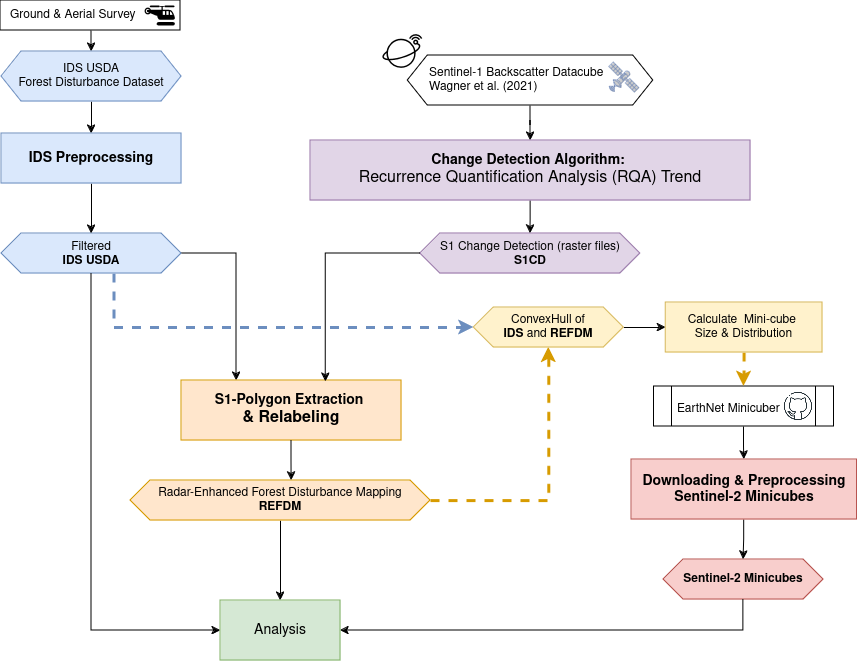

The diagram above was exported from draw.io. Its source (the exported page's mxGraphModel, read from the mxfile embedded in the PNG):
<mxGraphModel dx="1348" dy="747" grid="1" gridSize="10" guides="1" tooltips="1" connect="1" arrows="1" fold="1" page="0" pageScale="1" pageWidth="850" pageHeight="1100" math="0" shadow="0">
  <root>
    <mxCell id="0" />
    <mxCell id="1" parent="0" />
    <mxCell id="cMhSBE7CcazUu6v5OgZS-3" style="edgeStyle=orthogonalEdgeStyle;rounded=0;orthogonalLoop=1;jettySize=auto;html=1;exitX=0.5;exitY=1;exitDx=0;exitDy=0;" parent="1" source="8HRfM3-ieV_3cMd-JcUc-37" target="cMhSBE7CcazUu6v5OgZS-2" edge="1">
      <mxGeometry relative="1" as="geometry" />
    </mxCell>
    <mxCell id="8HRfM3-ieV_3cMd-JcUc-37" value="&lt;div&gt;&lt;span style=&quot;color: rgb(0, 0, 0); font-weight: 400; font-style: normal;&quot; class=&quot;OYPEnA text-decoration-none text-strikethrough-none&quot;&gt;Sentinel-1 Backscatter Datacube&lt;/span&gt;&lt;span style=&quot;color: rgb(0, 0, 0); font-weight: 400; font-style: normal;&quot; class=&quot;OYPEnA text-decoration-none text-strikethrough-none&quot;&gt;&lt;br&gt;&lt;/span&gt;&lt;/div&gt;&lt;span style=&quot;color: rgb(0, 0, 0); font-weight: 400; font-style: normal;&quot; class=&quot;OYPEnA text-decoration-none text-strikethrough-none&quot;&gt;Wagner et al. (2021)&lt;/span&gt;" style="shape=hexagon;perimeter=hexagonPerimeter2;whiteSpace=wrap;html=1;fixedSize=1;align=left;spacingLeft=20;movable=1;resizable=1;rotatable=1;deletable=1;editable=1;locked=0;connectable=1;" parent="1" vertex="1">
      <mxGeometry x="717.25" y="95" width="245.5" height="50" as="geometry" />
    </mxCell>
    <mxCell id="m4Snzxr6oX1PeUdIO5qj-46" style="edgeStyle=orthogonalEdgeStyle;rounded=0;orthogonalLoop=1;jettySize=auto;html=1;exitX=0.5;exitY=1;exitDx=0;exitDy=0;entryX=0.5;entryY=0;entryDx=0;entryDy=0;" parent="1" source="xe2LfNcBJUIvfDSElx10-1" target="8HRfM3-ieV_3cMd-JcUc-36" edge="1">
      <mxGeometry relative="1" as="geometry" />
    </mxCell>
    <mxCell id="xe2LfNcBJUIvfDSElx10-1" value="Ground &amp;amp; Aerial Survey" style="rounded=0;whiteSpace=wrap;html=1;align=left;spacingLeft=8;verticalAlign=middle;" parent="1" vertex="1">
      <mxGeometry x="310" y="40" width="180" height="30" as="geometry" />
    </mxCell>
    <mxCell id="p8QnApl6mPb45IhmtNwX-1" style="edgeStyle=orthogonalEdgeStyle;rounded=0;orthogonalLoop=1;jettySize=auto;html=1;exitX=0.5;exitY=1;exitDx=0;exitDy=0;" parent="1" source="xe2LfNcBJUIvfDSElx10-1" target="xe2LfNcBJUIvfDSElx10-1" edge="1">
      <mxGeometry relative="1" as="geometry" />
    </mxCell>
    <mxCell id="8HRfM3-ieV_3cMd-JcUc-2" value="" style="sketch=0;points=[[0,0,0],[0.25,0,0],[0.5,0,0],[0.75,0,0],[1,0,0],[0,1,0],[0.25,1,0],[0.5,1,0],[0.75,1,0],[1,1,0],[0,0.25,0],[0,0.5,0],[0,0.75,0],[1,0.25,0],[1,0.5,0],[1,0.75,0]];outlineConnect=0;fontColor=#232F3E;fillColor=none;strokeColor=#000000;dashed=0;verticalLabelPosition=bottom;verticalAlign=top;align=center;html=1;fontSize=12;fontStyle=0;aspect=fixed;shape=mxgraph.aws4.resourceIcon;resIcon=mxgraph.aws4.satellite;movable=1;resizable=1;rotatable=1;deletable=1;editable=1;locked=0;connectable=1;" parent="1" vertex="1">
      <mxGeometry x="686.75" y="65" width="50" height="50" as="geometry" />
    </mxCell>
    <mxCell id="8HRfM3-ieV_3cMd-JcUc-3" value="" style="fontColor=#0066CC;verticalAlign=top;verticalLabelPosition=bottom;labelPosition=center;align=center;html=1;outlineConnect=0;fillColor=#CCCCCC;strokeColor=#6881B3;gradientColor=none;gradientDirection=north;strokeWidth=2;shape=mxgraph.networks.satellite;movable=1;resizable=1;rotatable=1;deletable=1;editable=1;locked=0;connectable=1;" parent="1" vertex="1">
      <mxGeometry x="918.75" y="102" width="30" height="30" as="geometry" />
    </mxCell>
    <mxCell id="8HRfM3-ieV_3cMd-JcUc-31" value="" style="shape=mxgraph.signs.transportation.helicopter;html=1;pointerEvents=1;fillColor=#000000;strokeColor=none;verticalLabelPosition=bottom;verticalAlign=top;align=center;" parent="1" vertex="1">
      <mxGeometry x="454" y="45" width="31" height="20" as="geometry" />
    </mxCell>
    <mxCell id="8HRfM3-ieV_3cMd-JcUc-68" style="edgeStyle=orthogonalEdgeStyle;rounded=0;orthogonalLoop=1;jettySize=auto;html=1;exitX=1;exitY=0.5;exitDx=0;exitDy=0;entryX=0.25;entryY=0;entryDx=0;entryDy=0;" parent="1" source="8HRfM3-ieV_3cMd-JcUc-100" target="cMhSBE7CcazUu6v5OgZS-10" edge="1">
      <mxGeometry relative="1" as="geometry">
        <mxPoint x="495" y="410" as="sourcePoint" />
        <mxPoint x="526" y="590" as="targetPoint" />
      </mxGeometry>
    </mxCell>
    <mxCell id="m4Snzxr6oX1PeUdIO5qj-45" style="edgeStyle=orthogonalEdgeStyle;rounded=0;orthogonalLoop=1;jettySize=auto;html=1;exitX=0.5;exitY=1;exitDx=0;exitDy=0;entryX=0.5;entryY=0;entryDx=0;entryDy=0;" parent="1" source="8HRfM3-ieV_3cMd-JcUc-36" target="cMhSBE7CcazUu6v5OgZS-1" edge="1">
      <mxGeometry relative="1" as="geometry">
        <mxPoint x="400.5" y="162" as="targetPoint" />
      </mxGeometry>
    </mxCell>
    <mxCell id="8HRfM3-ieV_3cMd-JcUc-36" value="&lt;div&gt;IDS USDA&lt;/div&gt;&lt;div&gt;Forest Disturbance Dataset&lt;/div&gt;" style="shape=hexagon;perimeter=hexagonPerimeter2;whiteSpace=wrap;html=1;fixedSize=1;fillColor=#dae8fc;strokeColor=#6c8ebf;" parent="1" vertex="1">
      <mxGeometry x="311" y="91" width="180" height="50" as="geometry" />
    </mxCell>
    <mxCell id="8HRfM3-ieV_3cMd-JcUc-48" value="&lt;div&gt;S1 Change Detection (raster files) &lt;br&gt;&lt;/div&gt;&lt;div&gt;&lt;b&gt;S1CD&lt;/b&gt;&lt;br&gt;&lt;/div&gt;" style="shape=hexagon;perimeter=hexagonPerimeter2;whiteSpace=wrap;html=1;fixedSize=1;verticalAlign=top;fillColor=#e1d5e7;strokeColor=#9673a6;" parent="1" vertex="1">
      <mxGeometry x="729.75" y="273" width="220" height="40" as="geometry" />
    </mxCell>
    <mxCell id="cMhSBE7CcazUu6v5OgZS-16" style="edgeStyle=orthogonalEdgeStyle;rounded=0;orthogonalLoop=1;jettySize=auto;html=1;exitX=0.5;exitY=1;exitDx=0;exitDy=0;" parent="1" source="8HRfM3-ieV_3cMd-JcUc-74" target="cMhSBE7CcazUu6v5OgZS-6" edge="1">
      <mxGeometry relative="1" as="geometry" />
    </mxCell>
    <mxCell id="8HRfM3-ieV_3cMd-JcUc-74" value="&lt;h1 tabindex=&quot;-1&quot; class=&quot;heading-element&quot; dir=&quot;auto&quot;&gt;&lt;font style=&quot;font-size: 12px;&quot;&gt;&lt;span style=&quot;font-weight: normal;&quot;&gt;EarthNet Minicuber&lt;/span&gt;&lt;/font&gt;&lt;/h1&gt;" style="shape=process;whiteSpace=wrap;html=1;backgroundOutline=1;align=left;spacingLeft=3;rounded=0;glass=0;shadow=0;" parent="1" vertex="1">
      <mxGeometry x="963.5" y="426" width="180" height="40" as="geometry" />
    </mxCell>
    <mxCell id="8HRfM3-ieV_3cMd-JcUc-75" value="" style="shape=image;html=1;verticalAlign=top;verticalLabelPosition=bottom;labelBackgroundColor=#ffffff;imageAspect=0;aspect=fixed;image=https://cdn4.iconfinder.com/data/icons/social-media-and-logos-12/32/Logo_Github-128.png;align=left;" parent="1" vertex="1">
      <mxGeometry x="1093" y="431" width="30" height="30" as="geometry" />
    </mxCell>
    <mxCell id="8HRfM3-ieV_3cMd-JcUc-69" value="&lt;div&gt;&lt;b&gt;&lt;span class=&quot;OYPEnA text-decoration-none text-strikethrough-none&quot; style=&quot;color: rgb(0, 0, 0); font-style: normal;&quot;&gt;Sentinel-2 Minicubes&lt;/span&gt;&lt;span class=&quot;OYPEnA text-decoration-none text-strikethrough-none&quot; style=&quot;color: rgb(0, 0, 0); font-style: normal;&quot;&gt;&lt;br&gt;&lt;/span&gt;&lt;/b&gt;&lt;/div&gt;" style="shape=hexagon;perimeter=hexagonPerimeter2;whiteSpace=wrap;html=1;fixedSize=1;align=center;spacingLeft=0;movable=1;resizable=1;rotatable=1;deletable=1;editable=1;locked=0;connectable=1;fillColor=#f8cecc;strokeColor=#b85450;" parent="1" vertex="1">
      <mxGeometry x="973" y="599" width="160" height="40" as="geometry" />
    </mxCell>
    <mxCell id="SlxjFqemOIPbirDEtaMx-22" style="edgeStyle=orthogonalEdgeStyle;rounded=0;orthogonalLoop=1;jettySize=auto;html=1;exitX=1;exitY=0.5;exitDx=0;exitDy=0;fillColor=#ffe6cc;strokeColor=#d79b00;dashed=1;strokeWidth=3;" parent="1" source="8HRfM3-ieV_3cMd-JcUc-54" target="yzT8xnus6xZfytaWPDfa-1" edge="1">
      <mxGeometry relative="1" as="geometry" />
    </mxCell>
    <mxCell id="6j30evaUSQ07D2xjPumd-3" style="edgeStyle=orthogonalEdgeStyle;rounded=0;orthogonalLoop=1;jettySize=auto;html=1;exitX=0.5;exitY=1;exitDx=0;exitDy=0;entryX=0.5;entryY=0;entryDx=0;entryDy=0;" parent="1" source="8HRfM3-ieV_3cMd-JcUc-54" target="cMhSBE7CcazUu6v5OgZS-8" edge="1">
      <mxGeometry relative="1" as="geometry">
        <mxPoint x="537.5" y="920" as="targetPoint" />
      </mxGeometry>
    </mxCell>
    <mxCell id="8HRfM3-ieV_3cMd-JcUc-54" value="&lt;div&gt;Radar-Enhanced Forest Disturbance Mapping&lt;/div&gt;&lt;div&gt;&lt;strong&gt;REFDM&lt;/strong&gt;&lt;/div&gt;" style="shape=hexagon;perimeter=hexagonPerimeter2;whiteSpace=wrap;html=1;fixedSize=1;fillColor=#ffe6cc;strokeColor=#d79b00;" parent="1" vertex="1">
      <mxGeometry x="440" y="520" width="300" height="40" as="geometry" />
    </mxCell>
    <mxCell id="yzT8xnus6xZfytaWPDfa-5" style="edgeStyle=orthogonalEdgeStyle;rounded=0;orthogonalLoop=1;jettySize=auto;html=1;fillColor=#ffe6cc;strokeColor=#d79b00;dashed=1;strokeWidth=3;exitX=0.5;exitY=1;exitDx=0;exitDy=0;" parent="1" source="yzT8xnus6xZfytaWPDfa-8" target="8HRfM3-ieV_3cMd-JcUc-74" edge="1">
      <mxGeometry relative="1" as="geometry" />
    </mxCell>
    <mxCell id="yzT8xnus6xZfytaWPDfa-9" value="" style="edgeStyle=orthogonalEdgeStyle;rounded=0;orthogonalLoop=1;jettySize=auto;html=1;entryX=0;entryY=0.5;entryDx=0;entryDy=0;" parent="1" source="yzT8xnus6xZfytaWPDfa-1" target="yzT8xnus6xZfytaWPDfa-8" edge="1">
      <mxGeometry relative="1" as="geometry" />
    </mxCell>
    <mxCell id="yzT8xnus6xZfytaWPDfa-1" value="&lt;div&gt;ConvexHull of &lt;br&gt;&lt;/div&gt;&lt;div&gt;&lt;b&gt;IDS&lt;/b&gt; and &lt;b&gt;REFDM&lt;/b&gt;&lt;/div&gt;" style="shape=hexagon;perimeter=hexagonPerimeter2;whiteSpace=wrap;html=1;fixedSize=1;fillColor=#fff2cc;strokeColor=#d6b656;" parent="1" vertex="1">
      <mxGeometry x="783.25" y="347" width="150" height="40" as="geometry" />
    </mxCell>
    <mxCell id="yzT8xnus6xZfytaWPDfa-8" value="&lt;div&gt;Calculate&amp;nbsp; Mini-cube&amp;nbsp;&lt;/div&gt;&lt;div&gt;Size &amp;amp; Distribution&lt;/div&gt;" style="whiteSpace=wrap;html=1;fillColor=#fff2cc;strokeColor=#d6b656;" parent="1" vertex="1">
      <mxGeometry x="975.2499999999999" y="342" width="156.75" height="50" as="geometry" />
    </mxCell>
    <mxCell id="SlxjFqemOIPbirDEtaMx-15" style="edgeStyle=orthogonalEdgeStyle;rounded=0;orthogonalLoop=1;jettySize=auto;html=1;exitX=0.625;exitY=1;exitDx=0;exitDy=0;entryX=0;entryY=0.5;entryDx=0;entryDy=0;fillColor=#dae8fc;strokeColor=#6c8ebf;dashed=1;strokeWidth=3;" parent="1" source="8HRfM3-ieV_3cMd-JcUc-100" target="yzT8xnus6xZfytaWPDfa-1" edge="1">
      <mxGeometry relative="1" as="geometry" />
    </mxCell>
    <mxCell id="8HRfM3-ieV_3cMd-JcUc-100" value="&lt;div&gt;Filtered&lt;/div&gt;&lt;div&gt;&lt;b&gt;IDS USDA&lt;/b&gt;&lt;br&gt;&lt;/div&gt;" style="shape=hexagon;perimeter=hexagonPerimeter2;whiteSpace=wrap;html=1;fixedSize=1;verticalAlign=top;fillColor=#dae8fc;strokeColor=#6c8ebf;" parent="1" vertex="1">
      <mxGeometry x="311" y="273" width="180" height="40" as="geometry" />
    </mxCell>
    <mxCell id="SlxjFqemOIPbirDEtaMx-7" style="edgeStyle=orthogonalEdgeStyle;rounded=0;orthogonalLoop=1;jettySize=auto;html=1;exitX=0.5;exitY=1;exitDx=0;exitDy=0;entryX=0;entryY=0.5;entryDx=0;entryDy=0;" parent="1" source="8HRfM3-ieV_3cMd-JcUc-100" target="cMhSBE7CcazUu6v5OgZS-8" edge="1">
      <mxGeometry relative="1" as="geometry">
        <mxPoint x="401.345" y="919.76" as="targetPoint" />
      </mxGeometry>
    </mxCell>
    <mxCell id="6j30evaUSQ07D2xjPumd-5" style="edgeStyle=orthogonalEdgeStyle;rounded=0;orthogonalLoop=1;jettySize=auto;html=1;exitX=0.5;exitY=1;exitDx=0;exitDy=0;entryX=1;entryY=0.5;entryDx=0;entryDy=0;" parent="1" source="8HRfM3-ieV_3cMd-JcUc-69" target="cMhSBE7CcazUu6v5OgZS-8" edge="1">
      <mxGeometry relative="1" as="geometry">
        <mxPoint x="960.4459999999999" y="920" as="targetPoint" />
      </mxGeometry>
    </mxCell>
    <mxCell id="cMhSBE7CcazUu6v5OgZS-5" style="edgeStyle=orthogonalEdgeStyle;rounded=0;orthogonalLoop=1;jettySize=auto;html=1;exitX=0.5;exitY=1;exitDx=0;exitDy=0;" parent="1" source="cMhSBE7CcazUu6v5OgZS-1" target="8HRfM3-ieV_3cMd-JcUc-100" edge="1">
      <mxGeometry relative="1" as="geometry" />
    </mxCell>
    <mxCell id="cMhSBE7CcazUu6v5OgZS-1" value="&lt;font style=&quot;font-size: 14px;&quot;&gt;&lt;b&gt;IDS Preprocessing&lt;/b&gt;&lt;/font&gt;" style="rounded=0;whiteSpace=wrap;html=1;fillColor=#dae8fc;strokeColor=#6c8ebf;" parent="1" vertex="1">
      <mxGeometry x="311" y="173" width="180" height="50" as="geometry" />
    </mxCell>
    <mxCell id="cMhSBE7CcazUu6v5OgZS-4" style="edgeStyle=orthogonalEdgeStyle;rounded=0;orthogonalLoop=1;jettySize=auto;html=1;exitX=0.5;exitY=1;exitDx=0;exitDy=0;" parent="1" source="cMhSBE7CcazUu6v5OgZS-2" target="8HRfM3-ieV_3cMd-JcUc-48" edge="1">
      <mxGeometry relative="1" as="geometry" />
    </mxCell>
    <mxCell id="cMhSBE7CcazUu6v5OgZS-2" value="&lt;div&gt;&lt;font style=&quot;font-size: 14px;&quot;&gt;&lt;span style=&quot;font-style: normal;&quot; class=&quot;OYPEnA text-decoration-none text-strikethrough-none&quot;&gt;&lt;b&gt;Change Detection Algorithm:&amp;nbsp;&lt;/b&gt;&lt;/span&gt;&lt;/font&gt;&lt;/div&gt;&lt;div&gt;&lt;font size=&quot;3&quot;&gt;&lt;span style=&quot;font-weight: 400; font-style: normal;&quot; class=&quot;OYPEnA text-decoration-none text-strikethrough-none&quot;&gt;Recurrence Quantification Analysis (RQA) Trend&lt;/span&gt;&lt;/font&gt;&lt;/div&gt;" style="rounded=0;whiteSpace=wrap;html=1;fillColor=#e1d5e7;strokeColor=#9673a6;" parent="1" vertex="1">
      <mxGeometry x="620" y="180" width="440" height="60" as="geometry" />
    </mxCell>
    <mxCell id="cMhSBE7CcazUu6v5OgZS-9" style="edgeStyle=orthogonalEdgeStyle;rounded=0;orthogonalLoop=1;jettySize=auto;html=1;exitX=0.5;exitY=1;exitDx=0;exitDy=0;entryX=0.5;entryY=0;entryDx=0;entryDy=0;" parent="1" source="cMhSBE7CcazUu6v5OgZS-6" target="8HRfM3-ieV_3cMd-JcUc-69" edge="1">
      <mxGeometry relative="1" as="geometry" />
    </mxCell>
    <mxCell id="cMhSBE7CcazUu6v5OgZS-6" value="&lt;div&gt;&lt;b&gt;&lt;font style=&quot;font-size: 14px;&quot;&gt;Downloading &amp;amp; Preprocessing &lt;font&gt;Sentinel-2 Minicubes &lt;br&gt;&lt;/font&gt;&lt;/font&gt;&lt;/b&gt;&lt;/div&gt;" style="rounded=0;whiteSpace=wrap;html=1;fillColor=#f8cecc;strokeColor=#b85450;" parent="1" vertex="1">
      <mxGeometry x="940.88" y="499" width="225.5" height="60" as="geometry" />
    </mxCell>
    <mxCell id="cMhSBE7CcazUu6v5OgZS-8" value="&lt;font style=&quot;font-size: 14px;&quot;&gt;Analysis&lt;/font&gt;" style="rounded=0;whiteSpace=wrap;html=1;fillColor=#d5e8d4;strokeColor=#82b366;" parent="1" vertex="1">
      <mxGeometry x="530" y="640" width="120" height="60" as="geometry" />
    </mxCell>
    <mxCell id="cMhSBE7CcazUu6v5OgZS-10" value="&lt;div&gt;&lt;b&gt;&lt;font style=&quot;font-size: 14px;&quot;&gt;S1-Polygon Extraction&amp;nbsp;&lt;/font&gt;&lt;/b&gt;&lt;/div&gt;&lt;div&gt;&lt;b&gt;&lt;font size=&quot;3&quot;&gt;&amp;amp; Relabeling &lt;br&gt;&lt;/font&gt;&lt;/b&gt;&lt;/div&gt;" style="rounded=0;whiteSpace=wrap;html=1;fillColor=#ffe6cc;strokeColor=#d79b00;" parent="1" vertex="1">
      <mxGeometry x="491" y="420" width="220" height="60" as="geometry" />
    </mxCell>
    <mxCell id="cMhSBE7CcazUu6v5OgZS-12" style="edgeStyle=orthogonalEdgeStyle;rounded=0;orthogonalLoop=1;jettySize=auto;html=1;exitX=0;exitY=0.5;exitDx=0;exitDy=0;entryX=0.656;entryY=0.017;entryDx=0;entryDy=0;entryPerimeter=0;" parent="1" source="8HRfM3-ieV_3cMd-JcUc-48" target="cMhSBE7CcazUu6v5OgZS-10" edge="1">
      <mxGeometry relative="1" as="geometry" />
    </mxCell>
    <mxCell id="cMhSBE7CcazUu6v5OgZS-13" style="edgeStyle=orthogonalEdgeStyle;rounded=0;orthogonalLoop=1;jettySize=auto;html=1;entryX=0.537;entryY=0;entryDx=0;entryDy=0;entryPerimeter=0;" parent="1" source="cMhSBE7CcazUu6v5OgZS-10" target="8HRfM3-ieV_3cMd-JcUc-54" edge="1">
      <mxGeometry relative="1" as="geometry" />
    </mxCell>
  </root>
</mxGraphModel>